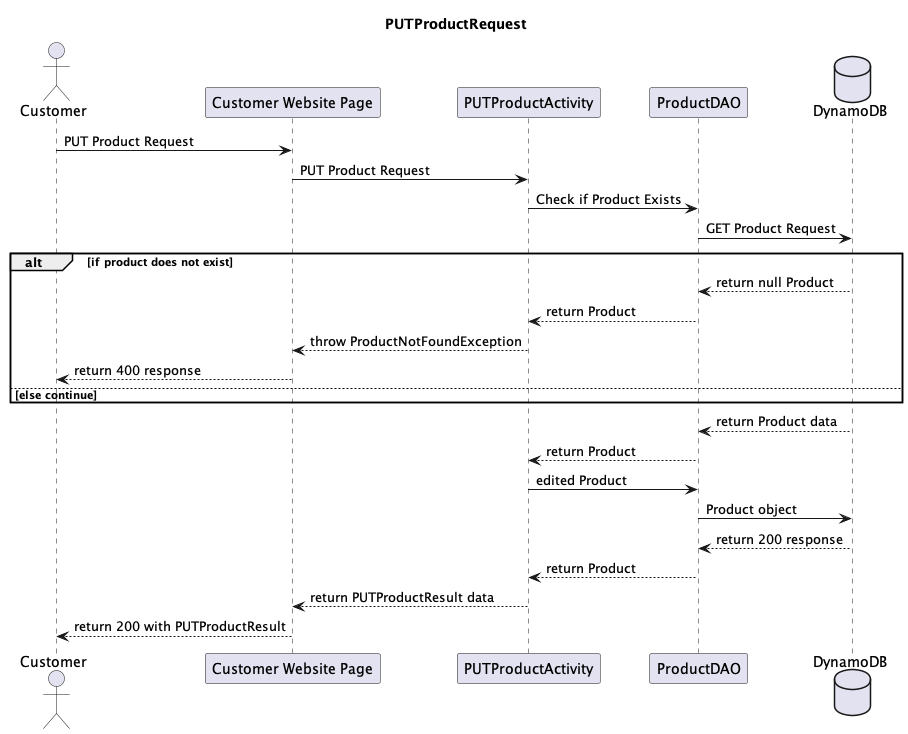

The diagram above was rendered by PlantUML. Its source (embedded in the PNG):
@startuml
'https://plantuml.com/sequence-diagram

actor "Customer" as client
participant "Customer Website Page" as apiGateway
participant "PUTProductActivity" as putProductActivity
participant "ProductDAO" as productDao
database "DynamoDB" as dynamoDB

title PUTProductRequest

client -> apiGateway : PUT Product Request
apiGateway -> putProductActivity : PUT Product Request
putProductActivity -> productDao : Check if Product Exists
productDao -> dynamoDB : GET Product Request
alt if product does not exist
dynamoDB --> productDao : return null Product
productDao --> putProductActivity : return Product
putProductActivity --> apiGateway : throw ProductNotFoundException
apiGateway --> client : return 400 response
else else continue
end
dynamoDB --> productDao : return Product data
productDao --> putProductActivity : return Product
putProductActivity -> productDao : edited Product
productDao -> dynamoDB : Product object
dynamoDB --> productDao : return 200 response
productDao --> putProductActivity : return Product
putProductActivity --> apiGateway : return PUTProductResult data
apiGateway --> client : return 200 with PUTProductResult
@enduml